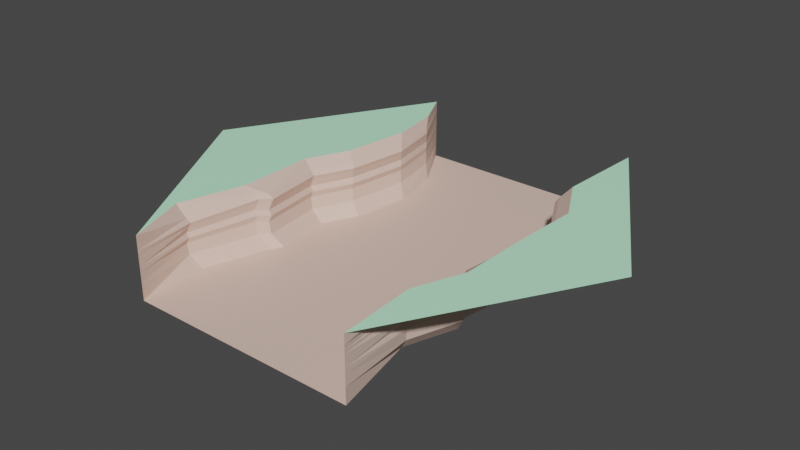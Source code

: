 # Source: rio1.blend  (saved by Blender 2.80.75; exported with 4.5.12 LTS)
import bpy
from mathutils import Matrix  # noqa: F401  (used for matrix-valued properties, if any)

bpy.ops.wm.read_factory_settings(use_empty=True)
scene = bpy.context.scene
scene.name = 'Scene'

# ---- collections
col_collection = bpy.data.collections.new('Collection'); scene.collection.children.link(col_collection)

# ---- materials (node trees are filled in below, after node groups)
mat_material = bpy.data.materials.new('Material')
mat_material.use_transparent_shadow = False
mat_material_001 = bpy.data.materials.new('Material.001')
mat_material_001.use_transparent_shadow = False
mat_material_002 = bpy.data.materials.new('Material.002')
mat_material_002.use_transparent_shadow = False

# ---- material node trees
mat_material.use_nodes = True; mat_material.node_tree.nodes.clear()
_N = mat_material.node_tree.nodes; _L = mat_material.node_tree.links
n0 = _N.new('ShaderNodeOutputMaterial'); n0.name = 'Material Output'; n0.location = (300, 300)
n1 = _N.new('ShaderNodeBsdfPrincipled'); n1.name = 'Principled BSDF'; n1.location = (10, 300)
n1.distribution = 'GGX'
n1.subsurface_method = 'BURLEY'
n1.inputs[0].default_value = (0.4869, 0.8, 0.6875, 1.0)
n1.inputs[3].default_value = 1.45
n1.inputs[4].default_value = 0.5
n1.inputs[27].default_value = (0.0, 0.0, 0.0, 1.0)
n1.inputs[28].default_value = 1.0
_L.new(n1.outputs[0], n0.inputs[0])
n0.is_active_output = True
mat_material_001.use_nodes = True; mat_material_001.node_tree.nodes.clear()
_N = mat_material_001.node_tree.nodes; _L = mat_material_001.node_tree.links
n0 = _N.new('ShaderNodeOutputMaterial'); n0.name = 'Material Output'; n0.location = (300, 300)
n1 = _N.new('ShaderNodeBsdfPrincipled'); n1.name = 'Principled BSDF'; n1.location = (10, 300)
n1.distribution = 'GGX'
n1.subsurface_method = 'BURLEY'
n1.inputs[0].default_value = (0.5424, 1.0, 0.6903, 1.0)
n1.inputs[3].default_value = 1.45
n1.inputs[27].default_value = (0.0, 0.0, 0.0, 1.0)
n1.inputs[28].default_value = 1.0
_L.new(n1.outputs[0], n0.inputs[0])
n0.is_active_output = True
mat_material_002.use_nodes = True; mat_material_002.node_tree.nodes.clear()
_N = mat_material_002.node_tree.nodes; _L = mat_material_002.node_tree.links
n0 = _N.new('ShaderNodeOutputMaterial'); n0.name = 'Material Output'; n0.location = (300, 300)
n1 = _N.new('ShaderNodeBsdfPrincipled'); n1.name = 'Principled BSDF'; n1.location = (10, 300)
n1.distribution = 'GGX'
n1.subsurface_method = 'BURLEY'
n1.inputs[0].default_value = (0.8, 0.5796, 0.4869, 1.0)
n1.inputs[3].default_value = 1.45
n1.inputs[27].default_value = (0.0, 0.0, 0.0, 1.0)
n1.inputs[28].default_value = 1.0
_L.new(n1.outputs[0], n0.inputs[0])
n0.is_active_output = True

# ---- world
world_world = bpy.data.worlds.new('World'); scene.world = world_world
world_world.use_nodes = True; world_world.node_tree.nodes.clear()
_N = world_world.node_tree.nodes; _L = world_world.node_tree.links
n0 = _N.new('ShaderNodeOutputWorld'); n0.name = 'World Output'; n0.location = (300, 300)
n1 = _N.new('ShaderNodeBackground'); n1.name = 'Background'; n1.location = (10, 300)
n1.inputs[0].default_value = (0.05088, 0.05088, 0.05088, 1.0)
_L.new(n1.outputs[0], n0.inputs[0])
n0.is_active_output = True
world_world.color = (0.05088, 0.05088, 0.05088)
world_world.use_sun_shadow = False
world_world.sun_shadow_jitter_overblur = 0.0

# ---- meshes
me_cylinder_001 = bpy.data.meshes.new('Cylinder.001')
me_cylinder_001.from_pydata([(1.0, -1.732, 0.0), (2.0, 1.49e-08, 0.0), (-1.0, -1.732, 0.0), (-2.0, -2.235e-07, 0.0), (-1.024, 0.01175, 0.0), (1.142, 0.01175, 0.0), (0.9527, 0.9505, 0.0), (-0.9417, -0.002863, -0.07662), (1.091, -0.002863, -0.07662), (0.8928, 0.8685, -0.07662), (-0.7123, 0.8714, -0.07662), (-1.0, 1.732, 0.0), (-0.9151, 0.0003474, -0.1177), (1.064, 0.0003475, -0.1177), (0.8663, 0.8463, -0.1177), (-0.6858, 0.8492, -0.1177), (-0.9297, -0.001411, -0.1519), (1.079, -0.001411, -0.1519), (0.8808, 0.8585, -0.1519), (-0.7003, 0.8613, -0.1519), (-1.0, 1.732, -0.07662), (-0.9512, -0.00402, -0.2165), (1.1, -0.00402, -0.2165), (0.9024, 0.8765, -0.2165), (-0.7219, 0.8794, -0.2165), (-0.9354, -0.002112, -0.2659), (1.084, -0.002112, -0.2659), (0.8866, 0.8633, -0.2659), (-0.7061, 0.8662, -0.2659), (-1.0, 1.732, -0.1177), (-0.9551, -0.004493, -0.319), (1.104, -0.004493, -0.319), (0.9063, 0.8798, -0.319), (-0.7258, 0.8827, -0.319), (-0.9447, -0.003228, -0.4292), (1.094, -0.003228, -0.4292), (0.8958, 0.871, -0.4292), (-0.7153, 0.8739, -0.4292), (-0.7265, 1.254, -0.5393), (-0.8611, 0.006884, -0.5393), (0.8123, 0.8011, -0.5393), (-0.6318, 0.8039, -0.5393), (1.0, 1.732, -0.5393), (-0.7945, 1.324, -0.4292), (1.0, 1.732, -0.4292), (-0.803, 1.333, -0.319), (1.0, 1.732, -0.319), (-0.787, 1.316, -0.2659), (1.0, 1.732, -0.2659), (-0.7998, 1.329, -0.2165), (1.0, 1.732, -0.2165), (-0.7823, 1.311, -0.1519), (1.0, 1.732, -0.1519), (-0.7704, 1.299, -0.1177), (1.0, 1.732, -0.1177), (-0.792, 1.321, -0.07662), (1.0, 1.732, -0.07662), (-0.8393, 1.404, 0.0), (1.0, 1.732, 0.0), (-0.8551, 0.3717, 0.0), (-1.5, 0.866, 0.0), (-0.7889, 0.3339, -0.07662), (-0.7624, 0.3244, -0.1177), (-0.7769, 0.3296, -0.1519), (-0.7984, 0.3373, -0.2165), (-0.7827, 0.3317, -0.2659), (-0.8024, 0.3387, -0.319), (-0.7919, 0.335, -0.4292), (-0.7084, 0.3051, -0.5393), (-1.024, -0.6585, 0.0), (-1.5, -0.866, 0.0), (-0.8834, -0.5347, -0.07662), (-0.8569, -0.5181, -0.1177), (-0.8714, -0.5272, -0.1519), (-0.893, -0.5407, -0.2165), (-0.8772, -0.5308, -0.2659), (-0.8969, -0.5432, -0.319), (-0.8864, -0.5366, -0.4292), (-0.8029, -0.4842, -0.5393), (0.9631, -1.068, 0.0), (1.5, -0.866, 0.0), (1.024, -0.5219, -0.07662), (0.9971, -0.5052, -0.1177), (1.012, -0.5143, -0.1519), (1.033, -0.5279, -0.2165), (1.017, -0.518, -0.2659), (1.037, -0.5303, -0.319), (1.027, -0.5238, -0.4292), (0.9431, -0.4713, -0.5393), (1.172, 0.5418, 0.0), (1.5, 0.866, 0.0), (1.091, 0.4877, -0.07662), (1.064, 0.4782, -0.1177), (1.079, 0.4834, -0.1519), (1.1, 0.4911, -0.2165), (1.084, 0.4855, -0.2659), (1.104, 0.4925, -0.319), (1.094, 0.4888, -0.4292), (1.01, 0.4588, -0.5393), (-0.9432, -0.6299, -0.05989), (-0.915, -0.6132, -0.101), (-0.9305, -0.6224, -0.1352), (-0.9534, -0.6359, -0.1998), (-0.9366, -0.626, -0.2491), (-0.9575, -0.6384, -0.3023), (-1.0, -1.732, -0.5393), (-0.9464, -0.6318, -0.4124), (-1.0, -1.732, -0.3999), (-0.8577, -0.5793, -0.5393), (-1.0, -1.732, -0.3023), (-1.0, 1.732, -0.1519), (-1.0, -1.732, -0.2552), (-1.0, -1.732, -0.1543), (-1.0, -1.732, -0.124), (-1.0, -1.732, -0.08757), (1.129, -0.6442, 0.0), (1.083, -0.617, -0.05989), (1.055, -0.6004, -0.101), (1.07, -0.6095, -0.1352), (1.093, -0.623, -0.1998), (1.076, -0.6131, -0.2491), (1.097, -0.6255, -0.3023), (1.086, -0.6189, -0.4124), (0.9971, -0.5665, -0.5393), (-1.186, -1.208, 0.0), (-1.114, -1.183, -0.1127), (-1.089, -1.168, -0.1491), (-1.103, -1.176, -0.1794), (-1.123, -1.188, -0.2366), (-1.108, -1.18, -0.2803), (-1.127, -1.191, -0.3274), (-1.117, -1.185, -0.425), (-1.039, -1.138, -0.5393), (0.9217, -1.044, -0.1127), (0.8967, -1.029, -0.1491), (0.9104, -1.037, -0.1794), (0.9307, -1.049, -0.2366), (0.9159, -1.04, -0.2803), (0.9344, -1.051, -0.3274), (0.9245, -1.045, -0.425), (0.8459, -0.999, -0.5393), (1.0, -1.732, -0.08757), (1.0, -1.732, -0.124), (1.0, -1.732, -0.1543), (1.0, -1.732, -0.2552), (1.0, -1.732, -0.3023), (1.0, -1.732, -0.3999), (1.0, -1.732, -0.5393), (-1.0, 1.732, -0.2165), (-1.0, 1.732, -0.2659), (-1.0, 1.732, -0.319), (-1.0, 1.732, -0.4292), (-1.0, 1.732, -0.5393), (-0.7704, 0.9537, 0.0), (1.01, 0.006884, -0.5393)], [], [(69, 4, 3, 70), (115, 79, 0, 80), (89, 5, 1, 90), (59, 153, 11, 60), (49, 148, 110, 51), (89, 6, 9, 91), (59, 4, 7, 61), (115, 5, 8, 81), (38, 152, 151, 43), (61, 7, 12, 62), (81, 8, 13, 82), (91, 9, 14, 92), (92, 14, 18, 93), (45, 150, 149, 47), (62, 12, 16, 63), (82, 13, 17, 83), (94, 23, 27, 95), (63, 16, 21, 64), (83, 17, 22, 84), (57, 55, 20, 11), (93, 18, 23, 94), (51, 110, 29, 53), (64, 21, 25, 65), (84, 22, 26, 85), (43, 151, 150, 45), (95, 27, 32, 96), (65, 25, 30, 66), (85, 26, 31, 86), (53, 29, 20, 55), (66, 30, 34, 67), (86, 31, 35, 87), (96, 32, 36, 97), (97, 36, 40, 98), (47, 149, 148, 49), (67, 34, 39, 68), (87, 35, 154, 88), (41, 38, 43, 37), (14, 54, 52, 18), (28, 47, 49, 24), (33, 45, 47, 28), (15, 53, 55, 10), (19, 51, 53, 15), (37, 43, 45, 33), (9, 56, 54, 14), (24, 49, 51, 19), (23, 50, 48, 27), (9, 6, 58, 56), (32, 46, 44, 36), (18, 52, 50, 23), (36, 44, 42, 40), (27, 48, 46, 32), (153, 10, 55, 57), (37, 67, 68, 41), (33, 66, 67, 37), (28, 65, 66, 33), (24, 64, 65, 28), (19, 63, 64, 24), (15, 62, 63, 19), (10, 61, 62, 15), (153, 59, 61, 10), (4, 59, 60, 3), (34, 77, 78, 39), (30, 76, 77, 34), (21, 74, 75, 25), (25, 75, 76, 30), (16, 73, 74, 21), (12, 72, 73, 16), (7, 71, 72, 12), (124, 69, 70, 2), (4, 69, 71, 7), (73, 101, 102, 74), (82, 117, 116, 81), (75, 103, 104, 76), (83, 118, 117, 82), (74, 102, 103, 75), (84, 119, 118, 83), (88, 123, 122, 87), (76, 104, 106, 77), (85, 120, 119, 84), (77, 106, 108, 78), (86, 121, 120, 85), (87, 122, 121, 86), (5, 115, 80, 1), (35, 97, 98, 154), (31, 96, 97, 35), (26, 95, 96, 31), (17, 93, 94, 22), (22, 94, 95, 26), (13, 92, 93, 17), (8, 91, 92, 13), (5, 89, 91, 8), (6, 89, 90, 58), (71, 69, 99), (71, 99, 100, 72), (72, 100, 101, 73), (115, 81, 116), (102, 128, 129, 103), (104, 130, 131, 106), (106, 131, 132, 108), (123, 140, 139, 122), (115, 116, 133, 79), (117, 134, 133, 116), (118, 135, 134, 117), (99, 69, 124, 125), (119, 136, 135, 118), (99, 125, 126, 100), (120, 137, 136, 119), (100, 126, 127, 101), (121, 138, 137, 120), (101, 127, 128, 102), (122, 139, 138, 121), (103, 129, 130, 104), (135, 143, 142, 134), (125, 124, 2, 114), (136, 144, 143, 135), (125, 114, 113, 126), (137, 144, 136), (126, 113, 112, 127), (138, 145, 144, 137), (127, 112, 111, 128), (139, 146, 145, 138), (129, 111, 109, 130), (128, 111, 129), (130, 109, 107, 131), (131, 107, 105, 132), (140, 147, 146, 139), (79, 133, 141, 0), (134, 142, 141, 133), (11, 153, 57), (68, 39, 154), (132, 105, 147, 140), (78, 108, 123, 88), (41, 68, 154, 98), (38, 41, 98, 40), (108, 132, 140, 123), (39, 78, 88, 154), (152, 38, 40, 42)])
me_cylinder_001.polygons.foreach_set('material_index', [1, 1, 1, 1, 2, 2, 2, 2, 2, 2, 2, 2, 2, 2, 2, 2, 2, 2, 2, 2, 2, 2, 2, 2, 2, 2, 2, 2, 2, 2, 2, 2, 2, 2, 2, 2, 2, 2, 2, 2, 2, 2, 2, 2, 2, 2, 2, 2, 2, 2, 2, 2, 2, 2, 2, 2, 2, 2, 2, 2, 1, 2, 2, 2, 2, 2, 2, 2, 1, 2, 2, 2, 2, 2, 2, 2, 2, 2, 2, 2, 2, 2, 1, 2, 2, 2, 2, 2, 2, 2, 2, 1, 2, 2, 2, 2, 2, 2, 2, 2, 2, 2, 2, 2, 2, 2, 2, 2, 2, 2, 2, 2, 2, 2, 2, 2, 2, 2, 2, 2, 2, 2, 2, 2, 2, 2, 2, 2, 1, 2, 2, 2, 2, 2, 2, 2, 2])
_uv = me_cylinder_001.uv_layers.new(name='UVMap')
_uv.uv.foreach_set('vector', [0.3703, 0.0, 0.5934, 0.0, 1.0, 0.0, 0.5, 0.0, 0.03607, 0.0, 0.04005, 0.0, 0.0, 0.0, 0.0, 0.0, 0.03607, 0.0, 0.03209, 0.0, 0.0, 0.0, 0.0, 0.0, 0.3703, 0.0, 0.1472, 0.0, 0.0, 0.0, 0.5, 0.0, 0.1472, 0.0, 0.1472, 0.0, 0.1472, 0.0, 0.1472, 0.0, 0.03607, 0.0, 0.04005, 0.0, 0.04005, 0.0, 0.03607, 0.0, 0.3703, 0.0, 0.5934, 0.0, 0.5934, 0.0, 0.3703, 0.0, 0.03607, 0.0, 0.03209, 0.0, 0.03209, 0.0, 0.03607, 0.0, 0.1472, 0.0, 0.1472, 0.0, 0.1472, 0.0, 0.1472, 0.0, 0.3703, 0.0, 0.5934, 0.0, 0.5934, 0.0, 0.3703, 0.0, 0.03607, 0.0, 0.03209, 0.0, 0.03209, 0.0, 0.03607, 0.0, 0.03607, 0.0, 0.04005, 0.0, 0.04005, 0.0, 0.03607, 0.0, 0.03607, 0.0, 0.04005, 0.0, 0.04005, 0.0, 0.03607, 0.0, 0.1472, 0.0, 0.1472, 0.0, 0.1472, 0.0, 0.1472, 0.0, 0.3703, 0.0, 0.5934, 0.0, 0.5934, 0.0, 0.3703, 0.0, 0.03607, 0.0, 0.03209, 0.0, 0.03209, 0.0, 0.03607, 0.0, 0.03607, 0.0, 0.04005, 0.0, 0.04005, 0.0, 0.03607, 0.0, 0.3703, 0.0, 0.5934, 0.0, 0.5934, 0.0, 0.3703, 0.0, 0.03607, 0.0, 0.03209, 0.0, 0.03209, 0.0, 0.03607, 0.0, 0.1472, 0.0, 0.1472, 0.0, 0.1472, 0.0, 0.1472, 0.0, 0.03607, 0.0, 0.04005, 0.0, 0.04005, 0.0, 0.03607, 0.0, 0.1472, 0.0, 0.1472, 0.0, 0.1472, 0.0, 0.1472, 0.0, 0.3703, 0.0, 0.5934, 0.0, 0.5934, 0.0, 0.3703, 0.0, 0.03607, 0.0, 0.03209, 0.0, 0.03209, 0.0, 0.03607, 0.0, 0.1472, 0.0, 0.1472, 0.0, 0.1472, 0.0, 0.1472, 0.0, 0.03607, 0.0, 0.04005, 0.0, 0.04005, 0.0, 0.03607, 0.0, 0.3703, 0.0, 0.5934, 0.0, 0.5934, 0.0, 0.3703, 0.0, 0.03607, 0.0, 0.03209, 0.0, 0.03209, 0.0, 0.03607, 0.0, 0.1472, 0.0, 0.1472, 0.0, 0.1472, 0.0, 0.1472, 0.0, 0.3703, 0.0, 0.5934, 0.0, 0.5934, 0.0, 0.3703, 0.0, 0.03607, 0.0, 0.03209, 0.0, 0.03209, 0.0, 0.03607, 0.0, 0.03607, 0.0, 0.04005, 0.0, 0.04005, 0.0, 0.03607, 0.0, 0.03607, 0.0, 0.04005, 0.0, 0.04005, 0.0, 0.03607, 0.0, 0.1472, 0.0, 0.1472, 0.0, 0.1472, 0.0, 0.1472, 0.0, 0.3703, 0.0, 0.5934, 0.0, 0.5934, 0.0, 0.3703, 0.0, 0.03607, 0.0, 0.03209, 0.0, 0.03209, 0.0, 0.03607, 0.0, 0.1472, 0.0, 0.1472, 0.0, 0.1472, 0.0, 0.1472, 0.0, 0.04005, 0.0, 0.04005, 0.0, 0.04005, 0.0, 0.04005, 0.0, 0.1472, 0.0, 0.1472, 0.0, 0.1472, 0.0, 0.1472, 0.0, 0.1472, 0.0, 0.1472, 0.0, 0.1472, 0.0, 0.1472, 0.0, 0.1472, 0.0, 0.1472, 0.0, 0.1472, 0.0, 0.1472, 0.0, 0.1472, 0.0, 0.1472, 0.0, 0.1472, 0.0, 0.1472, 0.0, 0.1472, 0.0, 0.1472, 0.0, 0.1472, 0.0, 0.1472, 0.0, 0.04005, 0.0, 0.04005, 0.0, 0.04005, 0.0, 0.04005, 0.0, 0.1472, 0.0, 0.1472, 0.0, 0.1472, 0.0, 0.1472, 0.0, 0.04005, 0.0, 0.04005, 0.0, 0.04005, 0.0, 0.04005, 0.0, 0.04005, 0.0, 0.04005, 0.0, 0.04005, 0.0, 0.04005, 0.0, 0.04005, 0.0, 0.04005, 0.0, 0.04005, 0.0, 0.04005, 0.0, 0.04005, 0.0, 0.04005, 0.0, 0.04005, 0.0, 0.04005, 0.0, 0.04005, 0.0, 0.04005, 0.0, 0.04005, 0.0, 0.04005, 0.0, 0.04005, 0.0, 0.04005, 0.0, 0.04005, 0.0, 0.04005, 0.0, 0.1472, 0.0, 0.1472, 0.0, 0.1472, 0.0, 0.1472, 0.0, 0.1472, 0.0, 0.3703, 0.0, 0.3703, 0.0, 0.1472, 0.0, 0.1472, 0.0, 0.3703, 0.0, 0.3703, 0.0, 0.1472, 0.0, 0.1472, 0.0, 0.3703, 0.0, 0.3703, 0.0, 0.1472, 0.0, 0.1472, 0.0, 0.3703, 0.0, 0.3703, 0.0, 0.1472, 0.0, 0.1472, 0.0, 0.3703, 0.0, 0.3703, 0.0, 0.1472, 0.0, 0.1472, 0.0, 0.3703, 0.0, 0.3703, 0.0, 0.1472, 0.0, 0.1472, 0.0, 0.3703, 0.0, 0.3703, 0.0, 0.1472, 0.0, 0.1472, 0.0, 0.3703, 0.0, 0.3703, 0.0, 0.1472, 0.0, 0.5934, 0.0, 0.3703, 0.0, 0.5, 0.0, 1.0, 0.0, 0.5934, 0.0, 0.3703, 0.0, 0.3703, 0.0, 0.5934, 0.0, 0.5934, 0.0, 0.3703, 0.0, 0.3703, 0.0, 0.5934, 0.0, 0.5934, 0.0, 0.3703, 0.0, 0.3703, 0.0, 0.5934, 0.0, 0.5934, 0.0, 0.3703, 0.0, 0.3703, 0.0, 0.5934, 0.0, 0.5934, 0.0, 0.3703, 0.0, 0.3703, 0.0, 0.5934, 0.0, 0.5934, 0.0, 0.3703, 0.0, 0.3703, 0.0, 0.5934, 0.0, 0.5934, 0.0, 0.3703, 0.0, 0.3703, 0.0, 0.5934, 0.0, 0.1472, 0.0, 0.3703, 0.0, 0.5, 0.0, 0.0, 0.0, 0.5934, 0.0, 0.3703, 0.0, 0.3703, 0.0, 0.5934, 0.0, 0.3703, 0.0, 0.3703, 0.0, 0.3703, 0.0, 0.3703, 0.0, 0.03607, 0.0, 0.03607, 0.0, 0.03607, 0.0, 0.03607, 0.0, 0.3703, 0.0, 0.3703, 0.0, 0.3703, 0.0, 0.3703, 0.0, 0.03607, 0.0, 0.03607, 0.0, 0.03607, 0.0, 0.03607, 0.0, 0.3703, 0.0, 0.3703, 0.0, 0.3703, 0.0, 0.3703, 0.0, 0.03607, 0.0, 0.03607, 0.0, 0.03607, 0.0, 0.03607, 0.0, 0.03607, 0.0, 0.03607, 0.0, 0.03607, 0.0, 0.03607, 0.0, 0.3703, 0.0, 0.3703, 0.0, 0.3703, 0.0, 0.3703, 0.0, 0.03607, 0.0, 0.03607, 0.0, 0.03607, 0.0, 0.03607, 0.0, 0.3703, 0.0, 0.3703, 0.0, 0.3703, 0.0, 0.3703, 0.0, 0.03607, 0.0, 0.03607, 0.0, 0.03607, 0.0, 0.03607, 0.0, 0.03607, 0.0, 0.03607, 0.0, 0.03607, 0.0, 0.03607, 0.0, 0.03209, 0.0, 0.03607, 0.0, 0.0, 0.0, 0.0, 0.0, 0.03209, 0.0, 0.03607, 0.0, 0.03607, 0.0, 0.03209, 0.0, 0.03209, 0.0, 0.03607, 0.0, 0.03607, 0.0, 0.03209, 0.0, 0.03209, 0.0, 0.03607, 0.0, 0.03607, 0.0, 0.03209, 0.0, 0.03209, 0.0, 0.03607, 0.0, 0.03607, 0.0, 0.03209, 0.0, 0.03209, 0.0, 0.03607, 0.0, 0.03607, 0.0, 0.03209, 0.0, 0.03209, 0.0, 0.03607, 0.0, 0.03607, 0.0, 0.03209, 0.0, 0.03209, 0.0, 0.03607, 0.0, 0.03607, 0.0, 0.03209, 0.0, 0.03209, 0.0, 0.03607, 0.0, 0.03607, 0.0, 0.03209, 0.0, 0.04005, 0.0, 0.03607, 0.0, 0.0, 0.0, 0.0, 0.0, 0.3703, 0.0, 0.3703, 0.0, 0.3703, 0.0, 0.3703, 0.0, 0.3703, 0.0, 0.3703, 0.0, 0.3703, 0.0, 0.3703, 0.0, 0.3703, 0.0, 0.3703, 0.0, 0.3703, 0.0, 0.03607, 0.0, 0.03607, 0.0, 0.03607, 0.0, 0.3703, 0.0, 0.3703, 0.0, 0.3703, 0.0, 0.3703, 0.0, 0.3703, 0.0, 0.3703, 0.0, 0.3703, 0.0, 0.3703, 0.0, 0.3703, 0.0, 0.3703, 0.0, 0.3703, 0.0, 0.3703, 0.0, 0.03607, 0.0, 0.03607, 0.0, 0.03607, 0.0, 0.03607, 0.0, 0.03607, 0.0, 0.03607, 0.0, 0.03607, 0.0, 0.03607, 0.0, 0.03607, 0.0, 0.03607, 0.0, 0.03607, 0.0, 0.03607, 0.0, 0.03607, 0.0, 0.03607, 0.0, 0.03607, 0.0, 0.03607, 0.0, 0.3703, 0.0, 0.3703, 0.0, 0.3703, 0.0, 0.3703, 0.0, 0.03607, 0.0, 0.03607, 0.0, 0.03607, 0.0, 0.03607, 0.0, 0.3703, 0.0, 0.3703, 0.0, 0.3703, 0.0, 0.3703, 0.0, 0.03607, 0.0, 0.03607, 0.0, 0.03607, 0.0, 0.03607, 0.0, 0.3703, 0.0, 0.3703, 0.0, 0.3703, 0.0, 0.3703, 0.0, 0.03607, 0.0, 0.03607, 0.0, 0.03607, 0.0, 0.03607, 0.0, 0.3703, 0.0, 0.3703, 0.0, 0.3703, 0.0, 0.3703, 0.0, 0.03607, 0.0, 0.03607, 0.0, 0.03607, 0.0, 0.03607, 0.0, 0.3703, 0.0, 0.3703, 0.0, 0.3703, 0.0, 0.3703, 0.0, 0.03607, 0.0, 0.03607, 0.0, 0.03607, 0.0, 0.03607, 0.0, 0.3703, 0.0, 0.3703, 0.0, 0.3703, 0.0, 0.3703, 0.0, 0.03607, 0.0, 0.03607, 0.0, 0.03607, 0.0, 0.03607, 0.0, 0.3703, 0.0, 0.3703, 0.0, 0.3703, 0.0, 0.3703, 0.0, 0.03607, 0.0, 0.03607, 0.0, 0.03607, 0.0, 0.3703, 0.0, 0.3703, 0.0, 0.3703, 0.0, 0.3703, 0.0, 0.03607, 0.0, 0.03607, 0.0, 0.03607, 0.0, 0.03607, 0.0, 0.3703, 0.0, 0.3703, 0.0, 0.3703, 0.0, 0.3703, 0.0, 0.03607, 0.0, 0.03607, 0.0, 0.03607, 0.0, 0.03607, 0.0, 0.3703, 0.0, 0.3703, 0.0, 0.3703, 0.0, 0.3703, 0.0, 0.3703, 0.0, 0.3703, 0.0, 0.3703, 0.0, 0.3703, 0.0, 0.3703, 0.0, 0.3703, 0.0, 0.3703, 0.0, 0.3703, 0.0, 0.3703, 0.0, 0.3703, 0.0, 0.3703, 0.0, 0.03607, 0.0, 0.03607, 0.0, 0.03607, 0.0, 0.03607, 0.0, 0.03607, 0.0, 0.03607, 0.0, 0.03607, 0.0, 0.03607, 0.0, 0.03607, 0.0, 0.03607, 0.0, 0.03607, 0.0, 0.03607, 0.0, 0.0, 0.0, 0.1472, 0.0, 0.0, 0.0, 0.3703, 0.0, 0.5934, 0.0, 0.3703, 0.0, 0.3703, 0.0, 0.3703, 0.0, 0.3703, 0.0, 0.3703, 0.0, 0.3703, 0.0, 0.3703, 0.0, 0.3703, 0.0, 0.3703, 0.0, 0.1472, 0.0, 0.3703, 0.0, 0.3703, 0.0, 0.1472, 0.0, 0.1472, 0.0, 0.1472, 0.0, 0.1472, 0.0, 0.1472, 0.0, 0.3703, 0.0, 0.3703, 0.0, 0.3703, 0.0, 0.3703, 0.0, 0.5934, 0.0, 0.3703, 0.0, 0.3703, 0.0, 0.5934, 0.0, 0.1472, 0.0, 0.1472, 0.0, 0.1472, 0.0, 0.1472, 0.0])
me_cylinder_001.materials.append(mat_material)
me_cylinder_001.materials.append(mat_material_001)
me_cylinder_001.materials.append(mat_material_002)
me_cylinder_001.use_remesh_preserve_volume = False
me_cylinder_001.use_remesh_preserve_attributes = False
me_cylinder_001.use_mirror_vertex_groups = False
me_cylinder_001.update()

# ---- objects
ob_cylinder_001 = bpy.data.objects.new('Cylinder.001', me_cylinder_001)

# ---- transforms, parenting, visibility, modifiers, constraints
ob_cylinder_001.location = (-0.06211, -0.0165, -0.01787)
ob_cylinder_001.lineart.crease_threshold = 0.0

# ---- collection membership
col_collection.objects.link(ob_cylinder_001)

# ---- scene / render settings (as saved in the file)
scene.frame_start = 1; scene.frame_end = 250; scene.frame_set(1)
scene.render.engine = 'BLENDER_EEVEE_NEXT'
scene.cycles.use_denoising = False
scene.cycles.samples = 128
scene.cycles.sampling_pattern = 'TABULATED_SOBOL'
scene.cycles.use_adaptive_sampling = False
scene.cycles.use_light_tree = False
scene.view_settings.view_transform = 'Filmic'
bpy.context.view_layer.update()

# ---- added for rendering (the .blend has no active camera and no usable light): camera, sun
cam_auto = bpy.data.cameras.new('AutoCamera')
cam_auto.lens = 50.0
cam_auto.sensor_width = 36.0
cam_auto.clip_end = 1000.0
ob_auto_camera = bpy.data.objects.new('AutoCamera', cam_auto)
scene.collection.objects.link(ob_auto_camera)
ob_auto_camera.location = (4.85908, -5.92193, 3.64943)
ob_auto_camera.rotation_euler = (1.09748, -7.21219e-08, 0.694738)
scene.camera = ob_auto_camera
light_auto_sun = bpy.data.lights.new('AutoSun', 'SUN')
light_auto_sun.energy = 3.0
light_auto_sun.angle = 0.0523599
ob_auto_sun = bpy.data.objects.new('AutoSun', light_auto_sun)
scene.collection.objects.link(ob_auto_sun)
ob_auto_sun.rotation_euler = (0.872665, 0.174533, 0.523599)
bpy.context.view_layer.update()
